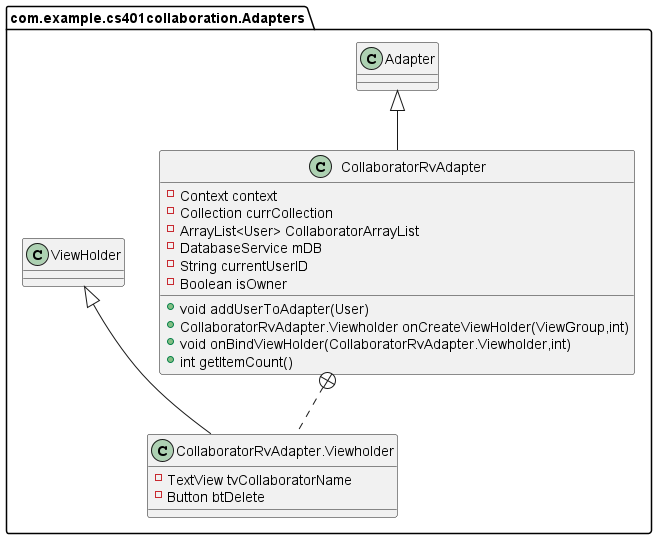

The diagram above was rendered by PlantUML. Its source (embedded in the PNG):
@startuml
class com.example.cs401collaboration.Adapters.CollaboratorRvAdapter {
- Context context
- Collection currCollection
- ArrayList<User> CollaboratorArrayList
- DatabaseService mDB
- String currentUserID
- Boolean isOwner
+ void addUserToAdapter(User)
+ CollaboratorRvAdapter.Viewholder onCreateViewHolder(ViewGroup,int)
+ void onBindViewHolder(CollaboratorRvAdapter.Viewholder,int)
+ int getItemCount()
}
class com.example.cs401collaboration.Adapters.CollaboratorRvAdapter.Viewholder {
- TextView tvCollaboratorName
- Button btDelete
}


com.example.cs401collaboration.Adapters.Adapter <|-- com.example.cs401collaboration.Adapters.CollaboratorRvAdapter
com.example.cs401collaboration.Adapters.CollaboratorRvAdapter +.. com.example.cs401collaboration.Adapters.CollaboratorRvAdapter.Viewholder
com.example.cs401collaboration.Adapters.ViewHolder <|-- com.example.cs401collaboration.Adapters.CollaboratorRvAdapter.Viewholder
@enduml